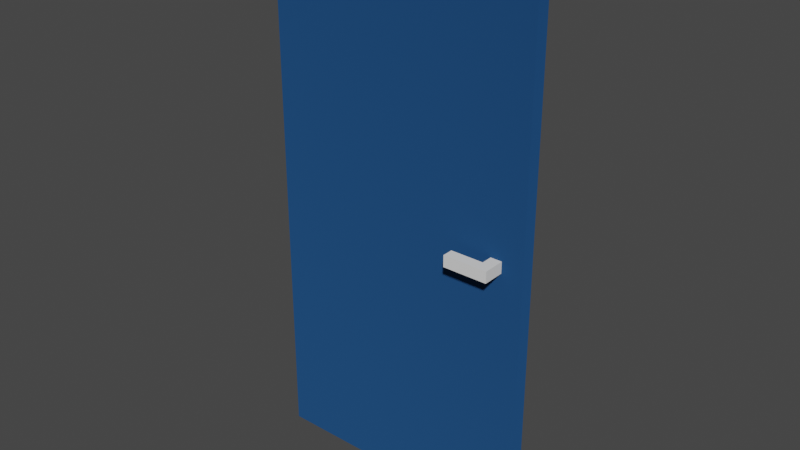 # Source: door.blend  (saved by Blender 2.92.15; exported with 4.5.12 LTS)
import bpy
from mathutils import Matrix  # noqa: F401  (used for matrix-valued properties, if any)

bpy.ops.wm.read_factory_settings(use_empty=True)
scene = bpy.context.scene
scene.name = 'Scene'

# ---- collections
col_collection = bpy.data.collections.new('Collection'); scene.collection.children.link(col_collection)

# ---- materials (node trees are filled in below, after node groups)
mat_door = bpy.data.materials.new('Door')
mat_door.use_transparent_shadow = False

# ---- material node trees
mat_door.use_nodes = True; mat_door.node_tree.nodes.clear()
_N = mat_door.node_tree.nodes; _L = mat_door.node_tree.links
n0 = _N.new('ShaderNodeOutputMaterial'); n0.name = 'Material Output'; n0.location = (300, 300)
n1 = _N.new('ShaderNodeBsdfDiffuse'); n1.name = 'Diffuse BSDF'; n1.location = (10, 300)
n1.inputs[0].default_value = (0.0147, 0.06364, 0.1722, 1.0)
n1.inputs[1].default_value = 0.5
_L.new(n1.outputs[0], n0.inputs[0])
n0.is_active_output = True

# ---- world
world_world = bpy.data.worlds.new('World'); scene.world = world_world
world_world.use_nodes = True; world_world.node_tree.nodes.clear()
_N = world_world.node_tree.nodes; _L = world_world.node_tree.links
n0 = _N.new('ShaderNodeOutputWorld'); n0.name = 'World Output'; n0.location = (300, 300)
n1 = _N.new('ShaderNodeBackground'); n1.name = 'Background'; n1.location = (10, 300)
n1.inputs[0].default_value = (0.05088, 0.05088, 0.05088, 1.0)
_L.new(n1.outputs[0], n0.inputs[0])
n0.is_active_output = True
world_world.color = (0.05088, 0.05088, 0.05088)
world_world.use_sun_shadow = False
world_world.sun_shadow_jitter_overblur = 0.0

# ---- meshes
me_cube_001 = bpy.data.meshes.new('Cube.001')
me_cube_001.from_pydata([(1.0, 0.025, 2.0), (1.0, 0.025, 0.0), (1.0, -0.025, 2.0), (1.0, -0.025, 0.0), (0.0, 0.025, 2.0), (0.0, 0.025, 0.0), (0.0, -0.025, 2.0), (0.0, -0.025, 0.0)], [], [(5, 1, 3, 7), (5, 4, 0, 1), (7, 6, 4, 5), (3, 2, 6, 7), (0, 4, 6, 2), (1, 0, 2, 3)])
_uv = me_cube_001.uv_layers.new(name='UVMap')
_uv.uv.foreach_set('vector', [0.375, 0.0, 0.625, 0.0, 0.625, 0.25, 0.375, 0.25, 0.375, 0.25, 0.625, 0.25, 0.625, 0.5, 0.375, 0.5, 0.375, 0.5, 0.625, 0.5, 0.625, 0.75, 0.375, 0.75, 0.375, 0.75, 0.625, 0.75, 0.625, 1.0, 0.375, 1.0, 0.125, 0.5, 0.375, 0.5, 0.375, 0.75, 0.125, 0.75, 0.625, 0.5, 0.875, 0.5, 0.875, 0.75, 0.625, 0.75])
me_cube_001.materials.append(mat_door)
me_cube_001.materials.append(None)
me_cube_001.use_remesh_fix_poles = True
me_cube_001.use_remesh_preserve_attributes = False
me_cube_001.use_mirror_vertex_groups = False
me_cube_001.update()
me_cube_002 = bpy.data.meshes.new('Cube.002')
me_cube_002.from_pydata([(-0.021, -0.041, 0.021), (0.021, -0.081, -0.021), (0.021, -0.081, 0.021), (-0.141, -0.041, -0.021), (-0.141, -0.041, 0.021), (-0.141, -0.081, -0.021), (-0.141, -0.081, 0.021), (-0.021, 0.083, -0.021), (-0.021, 0.083, 0.021), (-0.021, -0.041, -0.021), (0.021, 0.123, -0.021), (0.021, 0.123, 0.021), (-0.141, 0.083, -0.021), (-0.141, 0.083, 0.021), (-0.141, 0.123, -0.021), (-0.141, 0.123, 0.021)], [], [(1, 9, 7, 10), (0, 2, 11, 8), (2, 6, 5, 1), (11, 10, 14, 15), (10, 7, 12, 14), (2, 0, 4, 6), (4, 3, 5, 6), (1, 10, 11, 2), (0, 9, 3, 4), (7, 9, 0, 8), (8, 11, 15, 13), (1, 5, 3, 9), (13, 15, 14, 12), (8, 13, 12, 7)])
_uv = me_cube_002.uv_layers.new(name='UVMap')
_uv.uv.foreach_set('vector', [0.3014, 0.6186, 0.125, 0.75, 0.125, 0.75, 0.375, 0.75, 0.875, 0.75, 0.6986, 0.6186, 0.625, 0.75, 0.875, 0.75, 0.625, 0.75, 0.625, 1.0, 0.375, 1.0, 0.375, 0.75, 0.625, 0.75, 0.375, 0.75, 0.375, 1.0, 0.625, 1.0, 0.375, 0.75, 0.125, 0.75, 0.125, 0.75, 0.125, 0.75, 0.6986, 0.6186, 0.875, 0.75, 0.875, 0.75, 0.875, 0.75, 0.625, 0.0, 0.375, 0.0, 0.375, 0.0, 0.625, 0.0, 0.3014, 0.6186, 0.375, 0.75, 0.625, 0.75, 0.6986, 0.6186, 0.625, 0.0, 0.375, 0.0, 0.375, 0.0, 0.625, 0.0, 0.375, 0.0, 0.375, 0.0, 0.625, 0.0, 0.625, 0.0, 0.875, 0.75, 0.625, 0.75, 0.875, 0.75, 0.875, 0.75, 0.375, 0.75, 0.125, 0.75, 0.125, 0.75, 0.125, 0.75, 0.625, 0.0, 0.625, 0.0, 0.375, 0.0, 0.375, 0.0, 0.625, 0.0, 0.625, 0.0, 0.375, 0.0, 0.375, 0.0])
me_cube_002.use_remesh_fix_poles = True
me_cube_002.use_remesh_preserve_attributes = False
me_cube_002.use_mirror_vertex_groups = False
me_cube_002.update()

# ---- objects
ob_cube = bpy.data.objects.new('Cube', me_cube_001)
ob_cube_001 = bpy.data.objects.new('Cube.001', me_cube_002)

# ---- transforms, parenting, visibility, modifiers, constraints
ob_cube.location = (0.0, 0.0, 0.0)
ob_cube.lineart.crease_threshold = 0.0
ob_cube_001.parent = ob_cube
ob_cube_001.location = (0.9, -0.025, 1.0)
ob_cube_001.lineart.crease_threshold = 0.0

# ---- collection membership
col_collection.objects.link(ob_cube)
col_collection.objects.link(ob_cube_001)

# ---- scene / render settings (as saved in the file)
scene.frame_start = 1; scene.frame_end = 250; scene.frame_set(1)
scene.render.engine = 'BLENDER_EEVEE_NEXT'
scene.cycles.use_denoising = False
scene.cycles.samples = 128
scene.cycles.sampling_pattern = 'TABULATED_SOBOL'
scene.cycles.use_adaptive_sampling = False
scene.cycles.use_light_tree = False
scene.view_settings.view_transform = 'Filmic'
bpy.context.view_layer.update()

# ---- added for rendering (the .blend has no active camera and no usable light): camera, sun
cam_auto = bpy.data.cameras.new('AutoCamera')
cam_auto.lens = 50.0
cam_auto.sensor_width = 36.0
cam_auto.clip_end = 1000.0
ob_auto_camera = bpy.data.objects.new('AutoCamera', cam_auto)
scene.collection.objects.link(ob_auto_camera)
ob_auto_camera.location = (2.57746, -2.49695, 2.66197)
ob_auto_camera.rotation_euler = (1.09748, -7.21219e-08, 0.694738)
scene.camera = ob_auto_camera
light_auto_sun = bpy.data.lights.new('AutoSun', 'SUN')
light_auto_sun.energy = 3.0
light_auto_sun.angle = 0.0523599
ob_auto_sun = bpy.data.objects.new('AutoSun', light_auto_sun)
scene.collection.objects.link(ob_auto_sun)
ob_auto_sun.rotation_euler = (0.872665, 0.174533, 0.523599)
bpy.context.view_layer.update()
